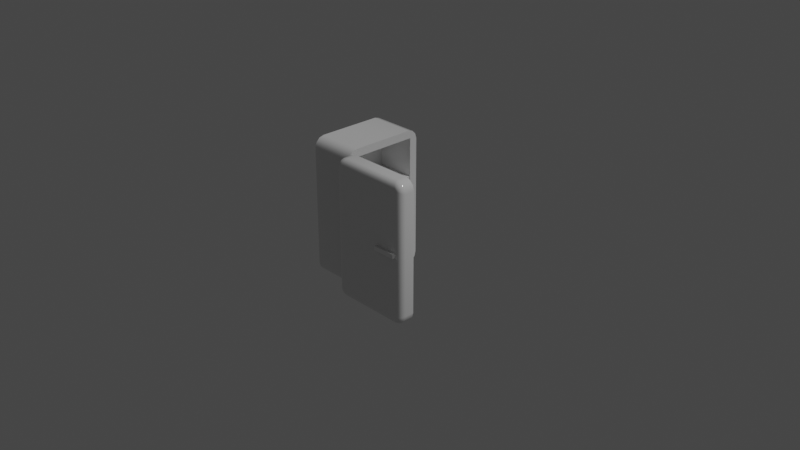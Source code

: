 # Source: fridge.blend  (saved by Blender 3.3.6; exported with 4.5.12 LTS)
import bpy
from mathutils import Matrix  # noqa: F401  (used for matrix-valued properties, if any)

bpy.ops.wm.read_factory_settings(use_empty=True)
scene = bpy.context.scene
scene.name = 'Scene'

# ---- collections
col_collection = bpy.data.collections.new('Collection'); scene.collection.children.link(col_collection)

# ---- materials (node trees are filled in below, after node groups)
mat_material = bpy.data.materials.new('Material')
mat_material.alpha_threshold = 0.0
mat_material.use_transparent_shadow = False
mat_material.roughness = 0.5
mat_material.line_color = (0.0, 0.0, 0.0, 1.0)
mat_material_001 = bpy.data.materials.new('Material.001')
mat_material_001.use_transparent_shadow = False

# ---- node groups
ng_auto_smooth = bpy.data.node_groups.new('Auto Smooth', 'GeometryNodeTree')
_s = ng_auto_smooth.interface.new_socket(name='Geometry', in_out='OUTPUT', socket_type='NodeSocketGeometry')
_s = ng_auto_smooth.interface.new_socket(name='Geometry', in_out='INPUT', socket_type='NodeSocketGeometry')
_s = ng_auto_smooth.interface.new_socket(name='Angle', in_out='INPUT', socket_type='NodeSocketFloat')
_s.subtype = 'ANGLE'
_s.min_value = 0.0
_s.max_value = 3.142
ng_auto_smooth.is_modifier = True
_N = ng_auto_smooth.nodes; _L = ng_auto_smooth.links
n0 = _N.new('NodeGroupOutput'); n0.name = 'Group Output'; n0.location = (480, -100)
n1 = _N.new('NodeGroupInput'); n1.name = 'Group Input'; n1.location = (-420, -300)
n2 = _N.new('NodeGroupInput'); n2.name = 'Group Input.001'; n2.location = (-60, -100)
n3 = _N.new('GeometryNodeSetShadeSmooth'); n3.name = 'Set Shade Smooth'; n3.location = (120, -100)
n3.domain = 'EDGE'
n4 = _N.new('GeometryNodeSetShadeSmooth'); n4.name = 'Set Shade Smooth.001'; n4.location = (300, -100)
n5 = _N.new('GeometryNodeInputMeshEdgeAngle'); n5.name = 'Edge Angle'; n5.location = (-420, -220)
n6 = _N.new('GeometryNodeInputEdgeSmooth'); n6.name = 'Is Edge Smooth'; n6.location = (-60, -160)
n7 = _N.new('GeometryNodeInputShadeSmooth'); n7.name = 'Is Face Smooth'; n7.location = (-240, -340)
n8 = _N.new('FunctionNodeBooleanMath'); n8.name = 'Boolean Math'; n8.location = (-60, -220)
n9 = _N.new('FunctionNodeCompare'); n9.name = 'Compare'; n9.location = (-240, -180)
n9.operation = 'LESS_EQUAL'
_L.new(n5.outputs[0], n9.inputs[0])
_L.new(n4.outputs[0], n0.inputs[0])
_L.new(n1.outputs[1], n9.inputs[1])
_L.new(n9.outputs[0], n8.inputs[0])
_L.new(n7.outputs[0], n8.inputs[1])
_L.new(n2.outputs[0], n3.inputs[0])
_L.new(n6.outputs[0], n3.inputs[1])
_L.new(n3.outputs[0], n4.inputs[0])
_L.new(n8.outputs[0], n3.inputs[2])
n0.is_active_output = True

# ---- material node trees
mat_material.use_nodes = True; mat_material.node_tree.nodes.clear()
_N = mat_material.node_tree.nodes; _L = mat_material.node_tree.links
n0 = _N.new('ShaderNodeOutputMaterial'); n0.name = 'Material Output'; n0.location = (300, 300)
n1 = _N.new('ShaderNodeBsdfPrincipled'); n1.name = 'Principled BSDF'; n1.location = (10, 300)
n1.distribution = 'GGX'
n1.subsurface_method = 'RANDOM_WALK_SKIN'
n1.inputs[2].default_value = 0.0
n1.inputs[3].default_value = 1.45
n1.inputs[27].default_value = (0.0, 0.0, 0.0, 1.0)
n1.inputs[28].default_value = 1.0
_L.new(n1.outputs[0], n0.inputs[0])
n0.is_active_output = True
mat_material_001.use_nodes = True; mat_material_001.node_tree.nodes.clear()
_N = mat_material_001.node_tree.nodes; _L = mat_material_001.node_tree.links
n0 = _N.new('ShaderNodeBsdfPrincipled'); n0.name = 'Principled BSDF'; n0.location = (10, 300)
n0.distribution = 'GGX'
n0.subsurface_method = 'RANDOM_WALK_SKIN'
n0.inputs[0].default_value = (1.0, 1.0, 1.0, 1.0)
n0.inputs[1].default_value = 1.0
n0.inputs[2].default_value = 0.496
n0.inputs[3].default_value = 1.45
n0.inputs[27].default_value = (0.0, 0.0, 0.0, 1.0)
n0.inputs[28].default_value = 1.0
n1 = _N.new('ShaderNodeOutputMaterial'); n1.name = 'Material Output'; n1.location = (300, 300)
_L.new(n0.outputs[0], n1.inputs[0])
n1.is_active_output = True

# ---- world
world_world = bpy.data.worlds.new('World'); scene.world = world_world
world_world.use_nodes = True; world_world.node_tree.nodes.clear()
_N = world_world.node_tree.nodes; _L = world_world.node_tree.links
n0 = _N.new('ShaderNodeOutputWorld'); n0.name = 'World Output'; n0.location = (300, 300)
n1 = _N.new('ShaderNodeBackground'); n1.name = 'Background'; n1.location = (10, 300)
n1.inputs[0].default_value = (0.05088, 0.05088, 0.05088, 1.0)
_L.new(n1.outputs[0], n0.inputs[0])
n0.is_active_output = True
world_world.color = (0.05088, 0.05088, 0.05088)
world_world.use_sun_shadow = False
world_world.sun_shadow_jitter_overblur = 0.0

# ---- cameras
cam_camera = bpy.data.cameras.new('Camera')
cam_camera.clip_end = 100.0
cam_camera.ortho_scale = 7.314

# ---- lights
light_light = bpy.data.lights.new('Light', 'SUN')
light_light.transmission_factor = 0.0
light_light.angle = 0.1993
light_light.energy = 1.21
light_light.shadow_soft_size = 0.1
light_light.shadow_cascade_max_distance = 1000.0

# ---- meshes
me_cube = bpy.data.meshes.new('Cube')
me_cube.from_pydata([(0.0, 0.3654, 0.9154), (0.0, 0.3654, -0.4154), (0.0, -0.3654, 0.9154), (0.0, -0.3654, -0.4154), (-0.423, 0.3654, 0.9154), (-0.423, 0.3654, -0.4154), (-0.423, -0.3654, 0.9154), (-0.423, -0.3654, -0.4154), (-0.5, 0.3417, 1.0), (-0.5, 0.45, 0.8917), (-0.5, 0.3958, 0.9855), (-0.5, 0.4355, 0.9458), (-0.5, 0.45, -0.3917), (-0.5, 0.3417, -0.5), (-0.5, 0.4355, -0.4458), (-0.5, 0.3958, -0.4855), (-0.5, -0.45, 0.8917), (-0.5, -0.3417, 1.0), (-0.5, -0.4355, 0.9458), (-0.5, -0.3958, 0.9855), (-0.5, -0.3417, -0.5), (-0.5, -0.45, -0.3917), (-0.5, -0.3958, -0.4855), (-0.5, -0.4355, -0.4458), (0.0, 0.45, 0.8917), (0.0, 0.3417, 1.0), (0.0, 0.3734, 0.9234), (0.0, 0.4355, 0.9458), (0.0, 0.3958, 0.9855), (0.0, 0.3417, -0.5), (0.0, 0.45, -0.3917), (0.0, 0.3734, -0.4234), (0.0, 0.3958, -0.4855), (0.0, 0.4355, -0.4458), (0.0, -0.3417, 1.0), (0.0, -0.45, 0.8917), (0.0, -0.3734, 0.9234), (0.0, -0.3958, 0.9855), (0.0, -0.4355, 0.9458), (0.0, -0.45, -0.3917), (0.0, -0.3417, -0.5), (0.0, -0.3734, -0.4234), (0.0, -0.4355, -0.4458), (0.0, -0.3958, -0.4855)], [], [(13, 29, 40, 20), (0, 1, 31, 30, 24, 26), (25, 8, 17, 34), (39, 35, 16, 21), (3, 1, 5, 7), (20, 22, 23, 21, 16, 18, 19, 17, 8, 10, 11, 9, 12, 14, 15, 13), (2, 0, 26, 25, 34, 36), (1, 3, 41, 40, 29, 31), (3, 2, 36, 35, 39, 41), (5, 4, 6, 7), (2, 3, 7, 6), (0, 2, 6, 4), (1, 0, 4, 5), (24, 27, 26), (27, 28, 26), (28, 25, 26), (29, 32, 31), (32, 33, 31), (33, 30, 31), (34, 37, 36), (37, 38, 36), (38, 35, 36), (39, 42, 41), (42, 43, 41), (43, 40, 41), (29, 13, 15, 32), (32, 15, 14, 33), (33, 14, 12, 30), (34, 17, 19, 37), (37, 19, 18, 38), (38, 18, 16, 35), (20, 40, 43, 22), (22, 43, 42, 23), (23, 42, 39, 21), (8, 25, 28, 10), (10, 28, 27, 11), (11, 27, 24, 9), (12, 9, 24, 30)])
me_cube.polygons.foreach_set('use_smooth', [True] * 38)
_uv = me_cube.uv_layers.new(name='UVMap')
_uv.uv.foreach_set('vector', [0.125, 0.5301, 0.375, 0.5301, 0.375, 0.7199, 0.125, 0.7199, 0.6109, 0.5235, 0.3891, 0.5235, 0.3878, 0.5213, 0.3931, 0.5, 0.6069, 0.5, 0.6122, 0.5213, 0.625, 0.5301, 0.875, 0.5301, 0.875, 0.7199, 0.625, 0.7199, 0.3931, 0.75, 0.6069, 0.75, 0.6069, 1.0, 0.3931, 1.0, 0.3891, 0.7265, 0.3891, 0.5235, 0.3891, 0.5235, 0.3891, 0.7265, 0.375, 0.03009, 0.3774, 0.01504, 0.384, 0.004031, 0.3931, 0.0, 0.6069, 0.0, 0.616, 0.004031, 0.6226, 0.01504, 0.625, 0.03009, 0.625, 0.2199, 0.6226, 0.235, 0.616, 0.246, 0.6069, 0.25, 0.3931, 0.25, 0.384, 0.246, 0.3774, 0.235, 0.375, 0.2199, 0.6109, 0.7265, 0.6109, 0.5235, 0.6122, 0.5213, 0.625, 0.5301, 0.625, 0.7199, 0.6122, 0.7287, 0.3891, 0.5235, 0.3891, 0.7265, 0.3878, 0.7287, 0.375, 0.7199, 0.375, 0.5301, 0.3878, 0.5213, 0.3891, 0.7265, 0.6109, 0.7265, 0.6122, 0.7287, 0.6069, 0.75, 0.3931, 0.75, 0.3878, 0.7287, 0.3891, 0.5235, 0.6109, 0.5235, 0.6109, 0.7265, 0.3891, 0.7265, 0.6109, 0.7265, 0.3891, 0.7265, 0.3891, 0.7265, 0.6109, 0.7265, 0.6109, 0.5235, 0.6109, 0.7265, 0.6109, 0.7265, 0.6109, 0.5235, 0.3891, 0.5235, 0.6109, 0.5235, 0.6109, 0.5235, 0.3891, 0.5235, 0.6069, 0.5, 0.616, 0.5, 0.6122, 0.5213, 0.616, 0.5, 0.6193, 0.5095, 0.6122, 0.5213, 0.6193, 0.5095, 0.616, 0.515, 0.6122, 0.5213, 0.375, 0.5301, 0.375, 0.515, 0.3878, 0.5213, 0.375, 0.515, 0.3807, 0.5095, 0.3878, 0.5213, 0.3807, 0.5095, 0.384, 0.515, 0.3878, 0.5213, 0.616, 0.735, 0.6193, 0.7405, 0.6122, 0.7287, 0.6193, 0.7405, 0.616, 0.75, 0.6122, 0.7287, 0.616, 0.75, 0.6069, 0.75, 0.6122, 0.7287, 0.384, 0.735, 0.3807, 0.7405, 0.3878, 0.7287, 0.3807, 0.7405, 0.375, 0.735, 0.3878, 0.7287, 0.375, 0.735, 0.375, 0.7199, 0.3878, 0.7287, 0.375, 0.5301, 0.125, 0.5301, 0.125, 0.515, 0.375, 0.515, 0.375, 0.515, 0.125, 0.515, 0.125, 0.5, 0.375, 0.5, 0.375, 0.5, 0.375, 0.25, 0.3931, 0.25, 0.3931, 0.5, 0.625, 0.7199, 0.875, 0.7199, 0.875, 0.75, 0.625, 0.75, 0.625, 0.75, 0.625, 1.0, 0.616, 1.0, 0.616, 0.75, 0.616, 0.75, 0.616, 1.0, 0.6069, 1.0, 0.6069, 0.75, 0.125, 0.7199, 0.375, 0.7199, 0.375, 0.735, 0.125, 0.735, 0.125, 0.735, 0.375, 0.735, 0.375, 0.75, 0.125, 0.75, 0.375, 1.0, 0.375, 0.75, 0.3931, 0.75, 0.3931, 1.0, 0.875, 0.5301, 0.625, 0.5301, 0.625, 0.5, 0.875, 0.5, 0.625, 0.25, 0.625, 0.5, 0.616, 0.5, 0.616, 0.25, 0.616, 0.25, 0.616, 0.5, 0.6069, 0.5, 0.6069, 0.25, 0.3931, 0.25, 0.6069, 0.25, 0.6069, 0.5, 0.3931, 0.5])
me_cube.materials.append(mat_material)
me_cube.use_mirror_vertex_groups = False
me_cube.update()
me_cube_002 = bpy.data.meshes.new('Cube.002')
me_cube_002.from_pydata([(0.05464, 0.7864, 0.6364), (0.05464, 0.7864, -0.6364), (0.05464, 0.1136, 0.6364), (0.05464, 0.1136, -0.6364), (0.0, 0.9, 0.6417), (0.0, 0.7917, 0.75), (0.0, 0.8234, 0.6734), (0.0, 0.8855, 0.6958), (0.0, 0.8458, 0.7355), (0.0, 0.7917, -0.75), (0.0, 0.9, -0.6417), (0.0, 0.8234, -0.6734), (0.0, 0.8458, -0.7355), (0.0, 0.8855, -0.6958), (0.0, 0.1083, 0.75), (0.0, -2.98e-08, 0.6417), (0.0, 0.07659, 0.6734), (0.0, 0.05416, 0.7355), (0.0, 0.01451, 0.6958), (0.0, -2.98e-08, -0.6417), (0.0, 0.1083, -0.75), (0.0, 0.07659, -0.6734), (0.0, 0.01451, -0.6958), (0.0, 0.05416, -0.7355), (0.1642, 0.8154, 0.6654), (0.1642, 0.8154, -0.6654), (0.1642, 0.08463, 0.6654), (0.1642, 0.08463, -0.6654), (0.1642, 0.8234, 0.6734), (0.1642, 0.8234, -0.6734), (0.1642, 0.07659, 0.6734), (0.1642, 0.07659, -0.6734), (0.1642, 0.8309, 0.6703), (0.1031, 0.9, 0.6417), (0.156, 0.8654, 0.656), (0.1337, 0.8907, 0.6455), (0.1031, 0.8855, 0.6958), (0.1642, 0.8292, 0.6755), (0.1337, 0.8779, 0.6931), (0.156, 0.8573, 0.6857), (0.1031, 0.8458, 0.7355), (0.1642, 0.8255, 0.6792), (0.1337, 0.8431, 0.7279), (0.156, 0.8357, 0.7073), (0.1031, 0.7917, 0.75), (0.1642, 0.8203, 0.6809), (0.1337, 0.7955, 0.7407), (0.156, 0.806, 0.7154), (0.1642, 0.8203, -0.6809), (0.1031, 0.7917, -0.75), (0.156, 0.806, -0.7154), (0.1337, 0.7955, -0.7407), (0.1031, 0.8458, -0.7355), (0.1642, 0.8255, -0.6792), (0.1337, 0.8431, -0.7279), (0.156, 0.8357, -0.7073), (0.1031, 0.8855, -0.6958), (0.1642, 0.8292, -0.6755), (0.1337, 0.8779, -0.6931), (0.156, 0.8573, -0.6857), (0.1031, 0.9, -0.6417), (0.1642, 0.8309, -0.6703), (0.1337, 0.8907, -0.6455), (0.156, 0.8654, -0.656), (0.1642, 0.07967, 0.6809), (0.1031, 0.1083, 0.75), (0.156, 0.09399, 0.7154), (0.1337, 0.1045, 0.7407), (0.1031, 0.05416, 0.7355), (0.1642, 0.07451, 0.6792), (0.1337, 0.05688, 0.7279), (0.156, 0.06433, 0.7073), (0.1031, 0.01451, 0.6958), (0.1642, 0.07084, 0.6755), (0.1337, 0.02206, 0.6931), (0.156, 0.04268, 0.6857), (0.1031, -2.98e-08, 0.6417), (0.1642, 0.06914, 0.6703), (0.1337, 0.009263, 0.6455), (0.156, 0.03457, 0.656), (0.1642, 0.06914, -0.6703), (0.1031, -2.98e-08, -0.6417), (0.156, 0.03457, -0.656), (0.1337, 0.009263, -0.6455), (0.1031, 0.01451, -0.6958), (0.1642, 0.07084, -0.6755), (0.1337, 0.02206, -0.6931), (0.156, 0.04268, -0.6857), (0.1031, 0.05416, -0.7355), (0.1642, 0.07451, -0.6792), (0.1337, 0.05688, -0.7279), (0.156, 0.06433, -0.7073), (0.1031, 0.1083, -0.75), (0.1642, 0.07967, -0.6809), (0.1337, 0.1045, -0.7407), (0.156, 0.09399, -0.7154), (0.0, 0.8154, 0.6654), (0.0, 0.8154, -0.6654), (0.0, 0.08463, 0.6654), (0.0, 0.08463, -0.6654)], [], [(96, 6, 4, 10, 11, 97), (98, 16, 14, 5, 6, 96), (97, 11, 9, 20, 21, 99), (99, 21, 19, 15, 16, 98), (4, 6, 7), (7, 6, 8), (8, 6, 5), (9, 11, 12), (12, 11, 13), (13, 11, 10), (14, 16, 17), (17, 16, 18), (18, 16, 15), (19, 21, 22), (22, 21, 23), (23, 21, 20), (1, 3, 2, 0), (7, 8, 40, 36), (5, 14, 65, 44), (12, 13, 56, 52), (15, 19, 81, 76), (10, 4, 33, 60), (8, 5, 44, 40), (26, 24, 28, 45, 64, 30), (20, 9, 49, 92), (13, 10, 60, 56), (64, 69, 30), (14, 17, 68, 65), (18, 15, 76, 72), (27, 26, 30, 77, 80, 31), (19, 22, 84, 81), (23, 20, 92, 88), (25, 24, 26, 27), (4, 7, 36, 33), (48, 53, 29), (22, 23, 88, 84), (17, 18, 72, 68), (9, 12, 52, 49), (25, 27, 31, 93, 48, 29), (85, 89, 31), (24, 25, 29, 61, 32, 28), (69, 73, 30), (80, 85, 31), (53, 57, 29), (89, 93, 31), (37, 41, 28), (73, 77, 30), (57, 61, 29), (41, 45, 28), (33, 36, 38, 35), (35, 38, 39, 34), (34, 39, 37, 32), (36, 40, 42, 38), (38, 42, 43, 39), (39, 43, 41, 37), (40, 44, 46, 42), (42, 46, 47, 43), (43, 47, 45, 41), (49, 52, 54, 51), (51, 54, 55, 50), (50, 55, 53, 48), (52, 56, 58, 54), (54, 58, 59, 55), (55, 59, 57, 53), (56, 60, 62, 58), (58, 62, 63, 59), (59, 63, 61, 57), (65, 68, 70, 67), (67, 70, 71, 66), (66, 71, 69, 64), (68, 72, 74, 70), (70, 74, 75, 71), (71, 75, 73, 69), (72, 76, 78, 74), (74, 78, 79, 75), (75, 79, 77, 73), (81, 84, 86, 83), (83, 86, 87, 82), (82, 87, 85, 80), (84, 88, 90, 86), (86, 90, 91, 87), (87, 91, 89, 85), (88, 92, 94, 90), (90, 94, 95, 91), (91, 95, 93, 89), (32, 61, 63, 34), (34, 63, 62, 35), (35, 62, 60, 33), (64, 45, 47, 66), (66, 47, 46, 67), (67, 46, 44, 65), (48, 93, 95, 50), (50, 95, 94, 51), (51, 94, 92, 49), (80, 77, 79, 82), (82, 79, 78, 83), (83, 78, 76, 81), (32, 37, 28), (1, 0, 96, 97), (2, 3, 99, 98), (0, 2, 98, 96), (3, 1, 97, 99)])
me_cube_002.polygons.foreach_set('use_smooth', [True] * 102)
_uv = me_cube_002.uv_layers.new(name='UVMap')
_uv.uv.foreach_set('vector', [0.6109, 0.5235, 0.6122, 0.5213, 0.6069, 0.5, 0.3931, 0.5, 0.3878, 0.5213, 0.3891, 0.5235, 0.6109, 0.7265, 0.6122, 0.7287, 0.625, 0.7199, 0.625, 0.5301, 0.6122, 0.5213, 0.6109, 0.5235, 0.3891, 0.5235, 0.3878, 0.5213, 0.375, 0.5301, 0.375, 0.7199, 0.3878, 0.7287, 0.3891, 0.7265, 0.3891, 0.7265, 0.3878, 0.7287, 0.3931, 0.75, 0.6069, 0.75, 0.6122, 0.7287, 0.6109, 0.7265, 0.6069, 0.5, 0.6122, 0.5213, 0.616, 0.5, 0.616, 0.5, 0.6122, 0.5213, 0.6193, 0.5095, 0.6193, 0.5095, 0.6122, 0.5213, 0.616, 0.515, 0.375, 0.5301, 0.3878, 0.5213, 0.375, 0.515, 0.375, 0.515, 0.3878, 0.5213, 0.3807, 0.5095, 0.3807, 0.5095, 0.3878, 0.5213, 0.384, 0.515, 0.616, 0.735, 0.6122, 0.7287, 0.6193, 0.7405, 0.6193, 0.7405, 0.6122, 0.7287, 0.616, 0.75, 0.616, 0.75, 0.6122, 0.7287, 0.6069, 0.75, 0.384, 0.735, 0.3878, 0.7287, 0.3807, 0.7405, 0.3807, 0.7405, 0.3878, 0.7287, 0.375, 0.735, 0.375, 0.735, 0.3878, 0.7287, 0.375, 0.7199, 0.3939, 0.5316, 0.3939, 0.7184, 0.6061, 0.7184, 0.6061, 0.5316, 0.616, 0.5, 0.6193, 0.5095, 0.6193, 0.5095, 0.616, 0.5, 0.625, 0.5301, 0.625, 0.7199, 0.625, 0.7199, 0.625, 0.5301, 0.375, 0.515, 0.3807, 0.5095, 0.3807, 0.5095, 0.375, 0.515, 0.6069, 0.75, 0.3931, 0.75, 0.3931, 0.75, 0.6069, 0.75, 0.3931, 0.5, 0.6069, 0.5, 0.6069, 0.5, 0.3931, 0.5, 0.6193, 0.5095, 0.616, 0.515, 0.616, 0.515, 0.6193, 0.5095, 0.6109, 0.7265, 0.6109, 0.5235, 0.6122, 0.5213, 0.6135, 0.5221, 0.6135, 0.7279, 0.6122, 0.7287, 0.375, 0.7199, 0.375, 0.5301, 0.375, 0.5301, 0.375, 0.7199, 0.3807, 0.5095, 0.384, 0.515, 0.384, 0.515, 0.3807, 0.5095, 0.6126, 0.7293, 0.6129, 0.7298, 0.6122, 0.7287, 0.616, 0.735, 0.6193, 0.7405, 0.6193, 0.7405, 0.616, 0.735, 0.616, 0.75, 0.6069, 0.75, 0.6069, 0.75, 0.616, 0.75, 0.3891, 0.7265, 0.6109, 0.7265, 0.6122, 0.7287, 0.6117, 0.7308, 0.3883, 0.7308, 0.3878, 0.7287, 0.384, 0.735, 0.3807, 0.7405, 0.3807, 0.7405, 0.384, 0.735, 0.375, 0.735, 0.375, 0.7199, 0.375, 0.7199, 0.375, 0.735, 0.3891, 0.5235, 0.6109, 0.5235, 0.6109, 0.7265, 0.3891, 0.7265, 0.6069, 0.5, 0.616, 0.5, 0.616, 0.5, 0.6069, 0.5, 0.3865, 0.5221, 0.3866, 0.5207, 0.3878, 0.5213, 0.3807, 0.7405, 0.375, 0.735, 0.375, 0.735, 0.3807, 0.7405, 0.6193, 0.7405, 0.616, 0.75, 0.616, 0.75, 0.6193, 0.7405, 0.375, 0.5301, 0.375, 0.515, 0.375, 0.515, 0.375, 0.5301, 0.3891, 0.5235, 0.3891, 0.7265, 0.3878, 0.7287, 0.3865, 0.7279, 0.3865, 0.5221, 0.3878, 0.5213, 0.3871, 0.7298, 0.3866, 0.7293, 0.3878, 0.7287, 0.6109, 0.5235, 0.3891, 0.5235, 0.3878, 0.5213, 0.3883, 0.5192, 0.6117, 0.5192, 0.6122, 0.5213, 0.6129, 0.7298, 0.6126, 0.7307, 0.6122, 0.7287, 0.3874, 0.7293, 0.3871, 0.7298, 0.3878, 0.7287, 0.3866, 0.5207, 0.3871, 0.5202, 0.3878, 0.5213, 0.3866, 0.7293, 0.3865, 0.7279, 0.3878, 0.7287, 0.6126, 0.5193, 0.6129, 0.5202, 0.6122, 0.5213, 0.6126, 0.7307, 0.6117, 0.7308, 0.6122, 0.7287, 0.3871, 0.5202, 0.3874, 0.5207, 0.3878, 0.5213, 0.6129, 0.5202, 0.6126, 0.5207, 0.6122, 0.5213, 0.6069, 0.5, 0.616, 0.5, 0.616, 0.5003, 0.6078, 0.5, 0.6078, 0.5, 0.616, 0.5003, 0.6143, 0.5097, 0.6093, 0.5096, 0.6093, 0.5096, 0.6143, 0.5097, 0.6126, 0.5193, 0.6117, 0.5192, 0.616, 0.5, 0.6193, 0.5095, 0.6192, 0.5093, 0.616, 0.5003, 0.616, 0.5003, 0.6192, 0.5093, 0.6161, 0.5149, 0.6143, 0.5097, 0.6143, 0.5097, 0.6161, 0.5149, 0.6129, 0.5202, 0.6126, 0.5193, 0.6193, 0.5095, 0.616, 0.515, 0.6163, 0.5144, 0.6192, 0.5093, 0.6192, 0.5093, 0.6163, 0.5144, 0.6143, 0.5179, 0.6161, 0.5149, 0.6161, 0.5149, 0.6143, 0.5179, 0.6126, 0.5207, 0.6129, 0.5202, 0.375, 0.5301, 0.375, 0.515, 0.3752, 0.515, 0.375, 0.5287, 0.375, 0.5287, 0.3752, 0.515, 0.3808, 0.5179, 0.3808, 0.5261, 0.3808, 0.5261, 0.3808, 0.5179, 0.3866, 0.5207, 0.3865, 0.5221, 0.375, 0.515, 0.3807, 0.5095, 0.3806, 0.5097, 0.3752, 0.515, 0.3752, 0.515, 0.3806, 0.5097, 0.3839, 0.5149, 0.3808, 0.5179, 0.3808, 0.5179, 0.3839, 0.5149, 0.3871, 0.5202, 0.3866, 0.5207, 0.3807, 0.5095, 0.384, 0.515, 0.3837, 0.5144, 0.3806, 0.5097, 0.3806, 0.5097, 0.3837, 0.5144, 0.3857, 0.5179, 0.3839, 0.5149, 0.3839, 0.5149, 0.3857, 0.5179, 0.3874, 0.5207, 0.3871, 0.5202, 0.616, 0.735, 0.6193, 0.7405, 0.6192, 0.7407, 0.6163, 0.7356, 0.6163, 0.7356, 0.6192, 0.7407, 0.6161, 0.7351, 0.6143, 0.7321, 0.6143, 0.7321, 0.6161, 0.7351, 0.6129, 0.7298, 0.6126, 0.7293, 0.6193, 0.7405, 0.616, 0.75, 0.616, 0.7497, 0.6192, 0.7407, 0.6192, 0.7407, 0.616, 0.7497, 0.6143, 0.7403, 0.6161, 0.7351, 0.6161, 0.7351, 0.6143, 0.7403, 0.6126, 0.7307, 0.6129, 0.7298, 0.616, 0.75, 0.6069, 0.75, 0.6078, 0.75, 0.616, 0.7497, 0.616, 0.7497, 0.6078, 0.75, 0.6093, 0.7404, 0.6143, 0.7403, 0.6143, 0.7403, 0.6093, 0.7404, 0.6117, 0.7308, 0.6126, 0.7307, 0.384, 0.735, 0.3807, 0.7405, 0.3806, 0.7403, 0.3837, 0.7356, 0.3837, 0.7356, 0.3806, 0.7403, 0.3839, 0.7351, 0.3857, 0.7321, 0.3857, 0.7321, 0.3839, 0.7351, 0.3871, 0.7298, 0.3874, 0.7293, 0.3807, 0.7405, 0.375, 0.735, 0.3752, 0.735, 0.3806, 0.7403, 0.3806, 0.7403, 0.3752, 0.735, 0.3808, 0.7321, 0.3839, 0.7351, 0.3839, 0.7351, 0.3808, 0.7321, 0.3866, 0.7293, 0.3871, 0.7298, 0.375, 0.735, 0.375, 0.7199, 0.375, 0.7213, 0.3752, 0.735, 0.3752, 0.735, 0.375, 0.7213, 0.3808, 0.7239, 0.3808, 0.7321, 0.3808, 0.7321, 0.3808, 0.7239, 0.3865, 0.7279, 0.3866, 0.7293, 0.6117, 0.5192, 0.3883, 0.5192, 0.3907, 0.5096, 0.6093, 0.5096, 0.6093, 0.5096, 0.3907, 0.5096, 0.3924, 0.5, 0.6078, 0.5, 0.6078, 0.5, 0.3924, 0.5, 0.3931, 0.5, 0.6069, 0.5, 0.6135, 0.7279, 0.6135, 0.5221, 0.6192, 0.5261, 0.6192, 0.7239, 0.6192, 0.7239, 0.6192, 0.5261, 0.625, 0.529, 0.625, 0.721, 0.625, 0.721, 0.625, 0.529, 0.625, 0.5301, 0.625, 0.7199, 0.3865, 0.5221, 0.3865, 0.7279, 0.3808, 0.7239, 0.3808, 0.5261, 0.3808, 0.5261, 0.3808, 0.7239, 0.375, 0.7213, 0.375, 0.5287, 0.375, 0.5287, 0.375, 0.7213, 0.375, 0.7199, 0.375, 0.5301, 0.3883, 0.7308, 0.6117, 0.7308, 0.6093, 0.7404, 0.3907, 0.7404, 0.3907, 0.7404, 0.6093, 0.7404, 0.6078, 0.75, 0.3924, 0.75, 0.3924, 0.75, 0.6078, 0.75, 0.6069, 0.75, 0.3931, 0.75, 0.6117, 0.5192, 0.6126, 0.5193, 0.6122, 0.5213, 0.3939, 0.5316, 0.6061, 0.5316, 0.6109, 0.5235, 0.3891, 0.5235, 0.6061, 0.7184, 0.3939, 0.7184, 0.3891, 0.7265, 0.6109, 0.7265, 0.6061, 0.5316, 0.6061, 0.7184, 0.6109, 0.7265, 0.6109, 0.5235, 0.3939, 0.7184, 0.3939, 0.5316, 0.3891, 0.5235, 0.3891, 0.7265])
me_cube_002.materials.append(mat_material)
me_cube_002.use_mirror_vertex_groups = False
me_cube_002.update()
me_cube_003 = bpy.data.meshes.new('Cube.003')
me_cube_003.from_pydata([(-0.02209, -0.1252, -0.02209), (-0.02209, -0.1252, 0.02209), (-0.02209, 0.1252, -0.02209), (-0.02209, 0.1252, 0.02209), (0.02209, -0.1252, -0.02209), (0.02209, -0.1252, 0.02209), (0.02209, 0.1252, -0.02209), (0.02209, 0.1252, 0.02209)], [], [(0, 1, 3, 2), (2, 3, 7, 6), (6, 7, 5, 4), (4, 5, 1, 0), (2, 6, 4, 0), (7, 3, 1, 5)])
_uv = me_cube_003.uv_layers.new(name='UVMap')
_uv.uv.foreach_set('vector', [0.375, 0.0, 0.625, 0.0, 0.625, 0.25, 0.375, 0.25, 0.375, 0.25, 0.625, 0.25, 0.625, 0.5, 0.375, 0.5, 0.375, 0.5, 0.625, 0.5, 0.625, 0.75, 0.375, 0.75, 0.375, 0.75, 0.625, 0.75, 0.625, 1.0, 0.375, 1.0, 0.125, 0.5, 0.375, 0.5, 0.375, 0.75, 0.125, 0.75, 0.625, 0.5, 0.875, 0.5, 0.875, 0.75, 0.625, 0.75])
me_cube_003.materials.append(mat_material_001)
me_cube_003.update()
me_cube_001 = bpy.data.meshes.new('Cube.001')
me_cube_001.from_pydata([(-0.207, -0.3658, -0.03098), (-0.207, -0.3658, 0.01675), (-0.207, 0.3658, -0.03098), (-0.207, 0.3658, 0.01675), (0.207, -0.3658, -0.03098), (0.207, -0.3658, 0.01675), (0.207, 0.3658, -0.03098), (0.207, 0.3658, 0.01675), (-0.207, 0.3088, -0.01675), (-0.207, -0.3088, -0.01675), (-0.207, -0.3088, 0.01675), (-0.207, 0.3088, 0.01675), (0.207, -0.3088, -0.01675), (0.207, 0.3088, -0.01675), (0.207, 0.3088, 0.01675), (0.207, -0.3088, 0.01675)], [], [(8, 11, 3, 2), (2, 3, 7, 6), (12, 15, 5, 4), (4, 5, 1, 0), (9, 12, 4, 0), (15, 10, 1, 5), (7, 3, 11, 14), (14, 11, 10, 15), (2, 6, 13, 8), (8, 13, 12, 9), (6, 7, 14, 13), (13, 14, 15, 12), (0, 1, 10, 9), (9, 10, 11, 8)])
_uv = me_cube_001.uv_layers.new(name='UVMap')
_uv.uv.foreach_set('vector', [0.375, 0.1667, 0.625, 0.1667, 0.625, 0.25, 0.375, 0.25, 0.375, 0.25, 0.625, 0.25, 0.625, 0.5, 0.375, 0.5, 0.375, 0.6667, 0.625, 0.6667, 0.625, 0.75, 0.375, 0.75, 0.375, 0.75, 0.625, 0.75, 0.625, 1.0, 0.375, 1.0, 0.125, 0.6667, 0.375, 0.6667, 0.375, 0.75, 0.125, 0.75, 0.625, 0.6667, 0.875, 0.6667, 0.875, 0.75, 0.625, 0.75, 0.625, 0.5, 0.875, 0.5, 0.875, 0.5833, 0.625, 0.5833, 0.625, 0.5833, 0.875, 0.5833, 0.875, 0.6667, 0.625, 0.6667, 0.125, 0.5, 0.375, 0.5, 0.375, 0.5833, 0.125, 0.5833, 0.125, 0.5833, 0.375, 0.5833, 0.375, 0.6667, 0.125, 0.6667, 0.375, 0.5, 0.625, 0.5, 0.625, 0.5833, 0.375, 0.5833, 0.375, 0.5833, 0.625, 0.5833, 0.625, 0.6667, 0.375, 0.6667, 0.375, 0.0, 0.625, 0.0, 0.625, 0.08333, 0.375, 0.08333, 0.375, 0.08333, 0.625, 0.08333, 0.625, 0.1667, 0.375, 0.1667])
me_cube_001.update()
me_cube_004 = bpy.data.meshes.new('Cube.004')
me_cube_004.from_pydata([(-0.207, -0.3658, -0.03098), (-0.207, -0.3658, 0.01675), (-0.207, 0.3658, -0.03098), (-0.207, 0.3658, 0.01675), (0.207, -0.3658, -0.03098), (0.207, -0.3658, 0.01675), (0.207, 0.3658, -0.03098), (0.207, 0.3658, 0.01675), (-0.207, 0.3088, -0.01675), (-0.207, -0.3088, -0.01675), (-0.207, -0.3088, 0.01675), (-0.207, 0.3088, 0.01675), (0.207, -0.3088, -0.01675), (0.207, 0.3088, -0.01675), (0.207, 0.3088, 0.01675), (0.207, -0.3088, 0.01675)], [], [(8, 11, 3, 2), (2, 3, 7, 6), (12, 15, 5, 4), (4, 5, 1, 0), (9, 12, 4, 0), (15, 10, 1, 5), (7, 3, 11, 14), (14, 11, 10, 15), (2, 6, 13, 8), (8, 13, 12, 9), (6, 7, 14, 13), (13, 14, 15, 12), (0, 1, 10, 9), (9, 10, 11, 8)])
_uv = me_cube_004.uv_layers.new(name='UVMap')
_uv.uv.foreach_set('vector', [0.375, 0.1667, 0.625, 0.1667, 0.625, 0.25, 0.375, 0.25, 0.375, 0.25, 0.625, 0.25, 0.625, 0.5, 0.375, 0.5, 0.375, 0.6667, 0.625, 0.6667, 0.625, 0.75, 0.375, 0.75, 0.375, 0.75, 0.625, 0.75, 0.625, 1.0, 0.375, 1.0, 0.125, 0.6667, 0.375, 0.6667, 0.375, 0.75, 0.125, 0.75, 0.625, 0.6667, 0.875, 0.6667, 0.875, 0.75, 0.625, 0.75, 0.625, 0.5, 0.875, 0.5, 0.875, 0.5833, 0.625, 0.5833, 0.625, 0.5833, 0.875, 0.5833, 0.875, 0.6667, 0.625, 0.6667, 0.125, 0.5, 0.375, 0.5, 0.375, 0.5833, 0.125, 0.5833, 0.125, 0.5833, 0.375, 0.5833, 0.375, 0.6667, 0.125, 0.6667, 0.375, 0.5, 0.625, 0.5, 0.625, 0.5833, 0.375, 0.5833, 0.375, 0.5833, 0.625, 0.5833, 0.625, 0.6667, 0.375, 0.6667, 0.375, 0.0, 0.625, 0.0, 0.625, 0.08333, 0.375, 0.08333, 0.375, 0.08333, 0.625, 0.08333, 0.625, 0.1667, 0.375, 0.1667])
me_cube_004.update()

# ---- objects
ob_cube = bpy.data.objects.new('Cube', me_cube)
ob_light = bpy.data.objects.new('Light', light_light)
ob_camera = bpy.data.objects.new('Camera', cam_camera)
ob_cube_001 = bpy.data.objects.new('Cube.001', me_cube_002)
ob_cube_002 = bpy.data.objects.new('Cube.002', me_cube_003)
ob_cube_003 = bpy.data.objects.new('Cube.003', me_cube_001)
ob_cube_004 = bpy.data.objects.new('Cube.004', me_cube_004)

# ---- transforms, parenting, visibility, modifiers, constraints
ob_cube.location = (-0.1074, -0.1125, -0.1398)
ob_cube.lock_rotations_4d = False
ob_cube.empty_display_type = 'ARROWS'
ob_cube.lineart.crease_threshold = 0.0
_m = ob_cube.modifiers.new('Auto Smooth', 'NODES')
_m.node_group = ng_auto_smooth
_gi = [s.identifier for s in ng_auto_smooth.interface.items_tree if s.item_type == 'SOCKET' and s.in_out == 'INPUT']
_m[_gi[1]] = 0.5899  # Angle
ob_light.location = (4.076, 1.005, 5.904)
ob_light.rotation_euler = (0.6503, 0.05522, 1.866)
ob_light.lock_rotations_4d = False
ob_light.empty_display_type = 'ARROWS'
ob_light.color = (0.0, 0.0, 0.0, 0.0)
ob_light.lineart.crease_threshold = 0.0
ob_camera.location = (7.359, -6.926, 4.958)
ob_camera.rotation_euler = (1.109, 0.0, 0.8149)
ob_camera.lock_rotations_4d = False
ob_camera.empty_display_type = 'ARROWS'
ob_camera.color = (0.0, 0.0, 0.0, 0.0)
ob_camera.display_type = 'WIRE'
ob_camera.lineart.crease_threshold = 0.0
ob_cube_001.location = (-0.1074, -0.5625, 0.1102)
ob_cube_001.rotation_euler = (0.0, 0.0, -1.571)
ob_cube_001.lock_rotations_4d = False
ob_cube_001.empty_display_type = 'ARROWS'
ob_cube_001.lineart.crease_threshold = 0.0
_m = ob_cube_001.modifiers.new('Auto Smooth', 'NODES')
_m.node_group = ng_auto_smooth
_gi = [s.identifier for s in ng_auto_smooth.interface.items_tree if s.item_type == 'SOCKET' and s.in_out == 'INPUT']
_m[_gi[1]] = 0.562  # Angle
ob_cube_002.parent = ob_cube_001
ob_cube_002.matrix_parent_inverse = Matrix(((-4.371e-08, -1.0, 0.0, -0.5625), (1.0, -4.371e-08, -0.0, 0.1074), (-0.0, 0.0, 1.0, -0.1102), (-0.0, 0.0, -0.0, 1.0)))
ob_cube_002.location = (0.5925, -0.74, 0.1176)
ob_cube_002.rotation_euler = (0.0, 0.0, -1.571)
ob_cube_003.location = (-0.3222, -0.1125, -0.1398)
ob_cube_004.location = (-0.3222, -0.1125, 0.3385)

# ---- collection membership
col_collection.objects.link(ob_cube)
col_collection.objects.link(ob_light)
col_collection.objects.link(ob_camera)
col_collection.objects.link(ob_cube_001)
col_collection.objects.link(ob_cube_002)
col_collection.objects.link(ob_cube_003)
col_collection.objects.link(ob_cube_004)

# ---- scene / render settings (as saved in the file)
scene.camera = ob_camera
scene.frame_start = 1; scene.frame_end = 250; scene.frame_set(30)
scene.render.engine = 'BLENDER_EEVEE_NEXT'
scene.render.fps = 60
scene.cycles.sampling_pattern = 'TABULATED_SOBOL'
scene.cycles.use_light_tree = False
scene.eevee.use_gtao = True
scene.view_settings.view_transform = 'Filmic'
bpy.context.view_layer.update()
